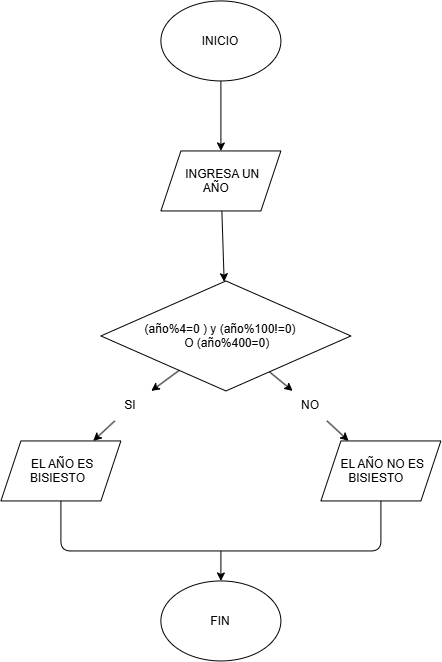

The diagram above was exported from draw.io. Its source (the exported page's mxGraphModel, read from the mxfile embedded in the PNG):
<mxGraphModel dx="2606" dy="3092" grid="1" gridSize="10" guides="1" tooltips="1" connect="1" arrows="1" fold="1" page="1" pageScale="1" pageWidth="827" pageHeight="1169" math="0" shadow="0">
  <root>
    <mxCell id="0" />
    <mxCell id="1" parent="0" />
    <mxCell id="p5YJfXlweYeerCli8hbi-3" edge="1" parent="1" source="p5YJfXlweYeerCli8hbi-1" style="edgeStyle=none;html=1;" target="p5YJfXlweYeerCli8hbi-2" value="">
      <mxGeometry relative="1" as="geometry" />
    </mxCell>
    <mxCell id="p5YJfXlweYeerCli8hbi-1" parent="1" style="ellipse;whiteSpace=wrap;html=1;shapeInside=1;" value="INICIO" vertex="1">
      <mxGeometry height="80" width="120" x="220" y="-2310" as="geometry" />
    </mxCell>
    <mxCell id="p5YJfXlweYeerCli8hbi-5" edge="1" parent="1" source="p5YJfXlweYeerCli8hbi-2" style="edgeStyle=none;html=1;" target="p5YJfXlweYeerCli8hbi-4" value="">
      <mxGeometry relative="1" as="geometry" />
    </mxCell>
    <mxCell id="p5YJfXlweYeerCli8hbi-2" parent="1" style="shape=parallelogram;perimeter=parallelogramPerimeter;whiteSpace=wrap;html=1;shapeInside=1;fixedSize=1;" value="INGRESA UN AÑO&amp;nbsp;" vertex="1">
      <mxGeometry height="60" width="120" x="220" y="-2160" as="geometry" />
    </mxCell>
    <mxCell id="p5YJfXlweYeerCli8hbi-7" edge="1" parent="1" source="p5YJfXlweYeerCli8hbi-10" style="edgeStyle=none;html=1;" target="p5YJfXlweYeerCli8hbi-6" value="">
      <mxGeometry relative="1" as="geometry" />
    </mxCell>
    <mxCell id="p5YJfXlweYeerCli8hbi-9" edge="1" parent="1" source="p5YJfXlweYeerCli8hbi-12" style="edgeStyle=none;html=1;" target="p5YJfXlweYeerCli8hbi-8" value="">
      <mxGeometry relative="1" as="geometry" />
    </mxCell>
    <mxCell id="p5YJfXlweYeerCli8hbi-4" parent="1" style="rhombus;whiteSpace=wrap;html=1;shapeInside=1;" value="(año%4=0 ) y (año%100!=0)&amp;nbsp; &amp;nbsp; &amp;nbsp;O (año%400=0)" vertex="1">
      <mxGeometry height="110" width="250" x="160" y="-2030" as="geometry" />
    </mxCell>
    <mxCell id="p5YJfXlweYeerCli8hbi-6" parent="1" style="shape=parallelogram;perimeter=parallelogramPerimeter;whiteSpace=wrap;html=1;shapeInside=1;fixedSize=1;" value="EL AÑO ES BISIESTO" vertex="1">
      <mxGeometry height="60" width="120" x="60" y="-1870" as="geometry" />
    </mxCell>
    <mxCell id="p5YJfXlweYeerCli8hbi-8" parent="1" style="shape=parallelogram;perimeter=parallelogramPerimeter;whiteSpace=wrap;html=1;shapeInside=1;fixedSize=1;" value="EL AÑO NO ES BISIESTO&amp;nbsp;" vertex="1">
      <mxGeometry height="60" width="120" x="380" y="-1870" as="geometry" />
    </mxCell>
    <mxCell id="p5YJfXlweYeerCli8hbi-11" edge="1" parent="1" source="p5YJfXlweYeerCli8hbi-4" style="edgeStyle=none;html=1;" target="p5YJfXlweYeerCli8hbi-10" value="">
      <mxGeometry relative="1" as="geometry">
        <mxPoint x="244" y="-1941" as="sourcePoint" />
        <mxPoint x="157" y="-1870" as="targetPoint" />
      </mxGeometry>
    </mxCell>
    <mxCell id="p5YJfXlweYeerCli8hbi-10" parent="1" style="text;html=1;whiteSpace=wrap;strokeColor=none;fillColor=none;align=center;verticalAlign=middle;rounded=0;" value="SI" vertex="1">
      <mxGeometry height="30" width="60" x="160" y="-1920" as="geometry" />
    </mxCell>
    <mxCell id="p5YJfXlweYeerCli8hbi-13" edge="1" parent="1" source="p5YJfXlweYeerCli8hbi-4" style="edgeStyle=none;html=1;" target="p5YJfXlweYeerCli8hbi-12" value="">
      <mxGeometry relative="1" as="geometry">
        <mxPoint x="324" y="-1941" as="sourcePoint" />
        <mxPoint x="406" y="-1870" as="targetPoint" />
      </mxGeometry>
    </mxCell>
    <mxCell id="p5YJfXlweYeerCli8hbi-12" parent="1" style="text;html=1;whiteSpace=wrap;strokeColor=none;fillColor=none;align=center;verticalAlign=middle;rounded=0;" value="NO" vertex="1">
      <mxGeometry height="30" width="60" x="340" y="-1920" as="geometry" />
    </mxCell>
    <mxCell id="p5YJfXlweYeerCli8hbi-14" parent="1" style="ellipse;whiteSpace=wrap;html=1;shapeInside=1;" value="FIN" vertex="1">
      <mxGeometry height="80" width="120" x="220" y="-1730" as="geometry" />
    </mxCell>
    <mxCell id="p5YJfXlweYeerCli8hbi-15" edge="1" parent="1" source="p5YJfXlweYeerCli8hbi-8" style="endArrow=none;html=1;entryX=0.5;entryY=1;entryDx=0;entryDy=0;exitX=0.5;exitY=1;exitDx=0;exitDy=0;" target="p5YJfXlweYeerCli8hbi-6" value="">
      <mxGeometry height="50" relative="1" width="50" as="geometry">
        <Array as="points">
          <mxPoint x="440" y="-1760" />
          <mxPoint x="120" y="-1760" />
        </Array>
        <mxPoint x="260" y="-1820" as="sourcePoint" />
        <mxPoint x="120" y="-1803" as="targetPoint" />
      </mxGeometry>
    </mxCell>
    <mxCell id="p5YJfXlweYeerCli8hbi-16" edge="1" parent="1" style="endArrow=classic;html=1;entryX=0.5;entryY=0;entryDx=0;entryDy=0;" target="p5YJfXlweYeerCli8hbi-14" value="">
      <mxGeometry height="50" relative="1" width="50" as="geometry">
        <mxPoint x="280" y="-1760" as="sourcePoint" />
        <mxPoint x="320" y="-1900" as="targetPoint" />
      </mxGeometry>
    </mxCell>
  </root>
</mxGraphModel>